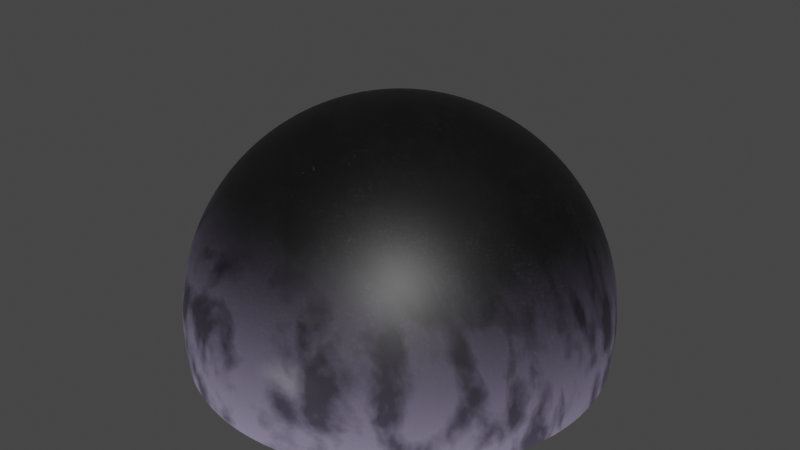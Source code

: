 # Source: starry-sky_dome.blend  (saved by Blender 3.2.14; exported with 4.5.12 LTS)
import bpy
from mathutils import Matrix  # noqa: F401  (used for matrix-valued properties, if any)

bpy.ops.wm.read_factory_settings(use_empty=True)
scene = bpy.context.scene
scene.name = 'Scene'

# ---- collections
col_sky = bpy.data.collections.new('Sky'); scene.collection.children.link(col_sky)

# ---- images (referenced by path relative to the original .blend; pixels are not part of the script)
import os
ASSET_DIR = os.environ.get("B2B_ASSET_DIR", "")  # directory of the original .blend (textures are referenced by path, not embedded)
HERE = os.path.dirname(os.path.abspath(__file__))  # packed textures are extracted next to this script under _unpacked/

def load_image(name, relpath, width, height, colorspace="sRGB"):
    """Load a texture the original file referenced (path relative to the .blend, or extracted next to this script)."""
    p = next((c for c in (os.path.join(HERE, relpath), os.path.join(ASSET_DIR, relpath)) if relpath and os.path.exists(c)), "")
    if p:
        img = bpy.data.images.load(p, check_existing=True)
        img.name = name
    else:  # same state as the original file: an image datablock whose file is absent (Cycles renders it pink)
        img = bpy.data.images.new(name, width, height)
        img.source = "FILE"
        img.filepath = "//" + (relpath or name)
    img.colorspace_settings.name = colorspace
    return img
img_pngitem_3080375_png = load_image('PngItem_3080375.png', 'PngItem_3080375.png', 1024, 1024, 'sRGB')

# ---- materials (node trees are filled in below, after node groups)
mat_starry_sky = bpy.data.materials.new('starry sky')
mat_308_3080700_moon_texture_png_transparent_png = bpy.data.materials.new('308-3080700_moon-texture-png-transparent-png')
mat_308_3080700_moon_texture_png_transparent_png.surface_render_method = 'BLENDED'
mat_308_3080700_moon_texture_png_transparent_png.blend_method = 'BLEND'

# ---- material node trees
mat_starry_sky.use_nodes = True; mat_starry_sky.node_tree.nodes.clear()
mat_308_3080700_moon_texture_png_transparent_png.use_nodes = True; mat_308_3080700_moon_texture_png_transparent_png.node_tree.nodes.clear()
_N = mat_308_3080700_moon_texture_png_transparent_png.node_tree.nodes; _L = mat_308_3080700_moon_texture_png_transparent_png.node_tree.links
n0 = _N.new('ShaderNodeOutputMaterial'); n0.name = 'Material Output'; n0.location = (1096, 371)
n1 = _N.new('ShaderNodeBsdfPrincipled'); n1.name = 'Principled BSDF'; n1.location = (796, 371)
n1.distribution = 'GGX'
n1.subsurface_method = 'RANDOM_WALK_SKIN'
n1.inputs[3].default_value = 1.45
n1.inputs[28].default_value = 2.0
n2 = _N.new('ShaderNodeMix'); n2.name = 'Mix'; n2.location = (105, 525)
n2.data_type = 'RGBA'
n2.blend_type = 'COLOR'
n2.inputs[0].default_value = 0.3083
n2.inputs[7].default_value = (0.8184, 1.0, 0.7916, 1.0)
n3 = _N.new('ShaderNodeRGBCurve'); n3.name = 'RGB Curves'; n3.location = (312, 341)
_c = n3.mapping.curves[3]
while len(_c.points) > 2: _c.points.remove(_c.points[-1])
_c.points[0].location = (0.0, 0.0); _c.points[0].handle_type = 'AUTO'
_c.points[1].location = (0.84091, 0.44375); _c.points[1].handle_type = 'AUTO'
_p = _c.points.new(0.98636, 1.0); _p.handle_type = 'AUTO'
n3.mapping.update()
n3.inputs[0].default_value = 0.5864
n4 = _N.new('ShaderNodeTexImage'); n4.name = 'Image Texture'; n4.location = (-209, 98)
n4.image = img_pngitem_3080375_png
n4.extension = 'CLIP'
_L.new(n2.outputs[2], n1.inputs[0])
_L.new(n4.outputs[1], n1.inputs[4])
_L.new(n1.outputs[0], n0.inputs[0])
_L.new(n4.outputs[0], n2.inputs[6])
_L.new(n2.outputs[2], n3.inputs[1])
_L.new(n3.outputs[0], n1.inputs[27])
n0.is_active_output = True

# ---- world
world_world = bpy.data.worlds.new('World'); scene.world = world_world
world_world.use_nodes = True; world_world.node_tree.nodes.clear()
_N = world_world.node_tree.nodes; _L = world_world.node_tree.links
n0 = _N.new('ShaderNodeOutputWorld'); n0.name = 'World Output'; n0.location = (300, 300)
n1 = _N.new('ShaderNodeBackground'); n1.name = 'Background'; n1.location = (10, 300)
n1.inputs[0].default_value = (0.05088, 0.05088, 0.05088, 1.0)
_L.new(n1.outputs[0], n0.inputs[0])
n0.is_active_output = True
world_world.color = (0.05088, 0.05088, 0.05088)
world_world.use_sun_shadow = False
world_world.sun_shadow_jitter_overblur = 0.0

# ---- meshes
me_sphere = bpy.data.meshes.new('Sphere')
me_sphere.from_pydata([(28.58, 171.3, 984.8), (56.29, 337.4, 939.7), (82.3, 493.2, 866.0), (105.8, 634.0, 766.0), (126.1, 755.6, 642.8), (142.5, 854.2, 500.0), (154.7, 926.9, 342.0), (162.1, 971.4, 173.6), (164.6, 986.4, -4.371e-05), (162.1, 971.4, -173.6), (56.38, 164.2, 984.8), (111.1, 323.5, 939.7), (162.3, 472.9, 866.0), (208.7, 608.0, 766.0), (248.7, 724.5, 642.8), (281.2, 819.1, 500.0), (305.1, 888.8, 342.0), (319.8, 931.4, 173.6), (324.7, 945.8, -4.371e-05), (319.8, 931.4, -173.6), (82.65, 152.7, 984.8), (162.8, 300.8, 939.7), (238.0, 439.7, 866.0), (305.9, 565.3, 766.0), (364.6, 673.7, 642.8), (412.2, 761.6, 500.0), (447.2, 826.4, 342.0), (468.7, 866.1, 173.6), (475.9, 879.5, -4.371e-05), (468.7, 866.1, -173.6), (106.7, 137.0, 984.8), (210.1, 269.9, 939.7), (307.1, 394.6, 866.0), (394.8, 507.2, 766.0), (470.5, 604.5, 642.8), (531.9, 683.4, 500.0), (577.2, 741.5, 342.0), (604.9, 777.2, 173.6), (614.2, 789.1, -4.371e-05), (604.9, 777.2, -173.6), (127.8, 117.6, 984.8), (251.6, 231.6, 939.7), (367.9, 338.6, 866.0), (472.9, 435.3, 766.0), (563.6, 518.8, 642.8), (637.2, 586.5, 500.0), (691.4, 636.4, 342.0), (724.5, 667.0, 173.6), (735.7, 677.3, -4.371e-05), (724.5, 667.0, -173.6), (145.4, 94.98, 984.8), (286.3, 187.1, 939.7), (418.6, 273.5, 866.0), (538.1, 351.6, 766.0), (641.3, 419.0, 642.8), (725.0, 473.7, 500.0), (786.7, 514.0, 342.0), (824.4, 538.6, 173.6), (837.2, 546.9, -4.371e-05), (824.4, 538.6, -173.6), (159.0, 69.75, 984.8), (313.2, 137.4, 939.7), (457.9, 200.8, 866.0), (588.6, 258.2, 766.0), (701.5, 307.7, 642.8), (793.1, 347.9, 500.0), (860.5, 377.5, 342.0), (901.9, 395.6, 173.6), (915.8, 401.7, -4.371e-05), (901.9, 395.6, -173.6), (168.3, 42.63, 984.8), (331.6, 83.96, 939.7), (484.7, 122.7, 866.0), (623.1, 157.8, 766.0), (742.6, 188.1, 642.8), (839.5, 212.6, 500.0), (910.9, 230.7, 342.0), (954.7, 241.8, 173.6), (969.4, 245.5, -4.371e-05), (954.7, 241.8, -173.6), (173.1, 14.34, 984.8), (340.9, 28.24, 939.7), (498.3, 41.29, 866.0), (640.6, 53.08, 766.0), (763.4, 63.26, 642.8), (863.1, 71.52, 500.0), (936.5, 77.6, 342.0), (981.4, 81.32, 173.6), (996.6, 82.58, -4.371e-05), (981.4, 81.32, -173.6), (173.1, -14.34, 984.8), (340.9, -28.24, 939.7), (498.3, -41.29, 866.0), (640.6, -53.08, 766.0), (763.4, -63.26, 642.8), (863.1, -71.52, 500.0), (936.5, -77.6, 342.0), (981.4, -81.32, 173.6), (996.6, -82.58, -4.371e-05), (981.4, -81.32, -173.6), (168.3, -42.63, 984.8), (331.6, -83.96, 939.7), (484.7, -122.7, 866.0), (623.1, -157.8, 766.0), (742.6, -188.1, 642.8), (839.5, -212.6, 500.0), (910.9, -230.7, 342.0), (954.7, -241.8, 173.6), (969.4, -245.5, -4.371e-05), (954.7, -241.8, -173.6), (159.0, -69.75, 984.8), (313.2, -137.4, 939.7), (457.9, -200.8, 866.0), (588.6, -258.2, 766.0), (701.5, -307.7, 642.8), (793.1, -347.9, 500.0), (860.5, -377.5, 342.0), (901.9, -395.6, 173.6), (915.8, -401.7, -4.371e-05), (901.9, -395.6, -173.6), (145.4, -94.98, 984.8), (286.3, -187.1, 939.7), (418.6, -273.5, 866.0), (538.1, -351.6, 766.0), (641.3, -419.0, 642.8), (725.0, -473.7, 500.0), (786.7, -514.0, 342.0), (824.4, -538.6, 173.6), (837.2, -546.9, -4.371e-05), (824.4, -538.6, -173.6), (127.8, -117.6, 984.8), (251.6, -231.6, 939.7), (367.9, -338.6, 866.0), (472.9, -435.3, 766.0), (563.6, -518.8, 642.8), (637.2, -586.5, 500.0), (691.4, -636.4, 342.0), (724.5, -667.0, 173.6), (735.7, -677.3, -4.371e-05), (724.5, -667.0, -173.6), (106.7, -137.0, 984.8), (210.1, -269.9, 939.7), (307.1, -394.6, 866.0), (394.8, -507.2, 766.0), (470.5, -604.5, 642.8), (531.9, -683.4, 500.0), (577.2, -741.5, 342.0), (604.9, -777.2, 173.6), (614.2, -789.1, -4.371e-05), (604.9, -777.2, -173.6), (82.65, -152.7, 984.8), (162.8, -300.8, 939.7), (238.0, -439.7, 866.0), (305.9, -565.3, 766.0), (364.6, -673.7, 642.8), (412.2, -761.6, 500.0), (447.2, -826.4, 342.0), (468.7, -866.1, 173.6), (475.9, -879.5, -4.371e-05), (468.7, -866.1, -173.6), (56.38, -164.2, 984.8), (111.1, -323.5, 939.7), (162.3, -472.9, 866.0), (208.7, -608.0, 766.0), (248.7, -724.5, 642.8), (281.2, -819.1, 500.0), (305.1, -888.8, 342.0), (319.8, -931.4, 173.6), (324.7, -945.8, -4.371e-05), (319.8, -931.4, -173.6), (28.58, -171.3, 984.8), (56.29, -337.4, 939.7), (82.3, -493.2, 866.0), (105.8, -634.0, 766.0), (126.1, -755.6, 642.8), (142.5, -854.2, 500.0), (154.7, -926.9, 342.0), (162.1, -971.4, 173.6), (164.6, -986.4, -4.371e-05), (162.1, -971.4, -173.6), (2.557e-05, -173.6, 984.8), (1.811e-05, -342.0, 939.7), (4.419e-05, -500.0, 866.0), (9.635e-05, -642.8, 766.0), (2.929e-05, -766.0, 642.8), (0.0001336, -866.0, 500.0), (5.909e-05, -939.7, 342.0), (2.929e-05, -984.8, 173.6), (8.89e-05, -1000.0, -4.371e-05), (2.929e-05, -984.8, -173.6), (-28.58, -171.3, 984.8), (-56.29, -337.4, 939.7), (-82.3, -493.2, 866.0), (-105.8, -634.0, 766.0), (-126.1, -755.6, 642.8), (-142.5, -854.2, 500.0), (-154.7, -926.9, 342.0), (-162.1, -971.4, 173.6), (-164.6, -986.4, -4.371e-05), (-162.1, -971.4, -173.6), (-56.38, -164.2, 984.8), (-111.1, -323.5, 939.7), (-162.3, -472.9, 866.0), (-208.7, -608.0, 766.0), (-248.7, -724.5, 642.8), (-281.2, -819.1, 500.0), (-305.1, -888.8, 342.0), (-319.8, -931.4, 173.6), (-324.7, -945.8, -4.371e-05), (-319.8, -931.4, -173.6), (-82.65, -152.7, 984.8), (-162.8, -300.8, 939.7), (-238.0, -439.7, 866.0), (-305.9, -565.3, 766.0), (-364.6, -673.7, 642.8), (-412.2, -761.6, 500.0), (-447.2, -826.4, 342.0), (-468.7, -866.1, 173.6), (-475.9, -879.5, -4.371e-05), (-468.7, -866.1, -173.6), (-106.7, -137.0, 984.8), (-210.1, -269.9, 939.7), (-307.1, -394.6, 866.0), (-394.8, -507.2, 766.0), (-470.5, -604.5, 642.8), (-531.9, -683.4, 500.0), (-577.2, -741.5, 342.0), (-604.9, -777.2, 173.6), (-614.2, -789.1, -4.371e-05), (-604.9, -777.2, -173.6), (-127.8, -117.6, 984.8), (-251.6, -231.6, 939.7), (-367.9, -338.6, 866.0), (-472.9, -435.3, 766.0), (-563.6, -518.8, 642.8), (-637.2, -586.5, 500.0), (-691.4, -636.4, 342.0), (-724.5, -667.0, 173.6), (-735.7, -677.3, -4.371e-05), (-724.5, -667.0, -173.6), (-7.319e-05, -0.0001352, 1000.0), (-145.4, -94.98, 984.8), (-286.3, -187.1, 939.7), (-418.6, -273.5, 866.0), (-538.1, -351.6, 766.0), (-641.3, -419.0, 642.8), (-725.0, -473.7, 500.0), (-786.7, -514.0, 342.0), (-824.4, -538.6, 173.6), (-837.2, -546.9, -4.371e-05), (-824.4, -538.6, -173.6), (-159.0, -69.75, 984.8), (-313.2, -137.4, 939.7), (-457.9, -200.8, 866.0), (-588.6, -258.2, 766.0), (-701.5, -307.7, 642.8), (-793.1, -347.9, 500.0), (-860.5, -377.5, 342.0), (-901.9, -395.6, 173.6), (-915.8, -401.7, -4.371e-05), (-901.9, -395.6, -173.6), (-168.3, -42.63, 984.8), (-331.6, -83.96, 939.7), (-484.7, -122.7, 866.0), (-623.1, -157.8, 766.0), (-742.6, -188.1, 642.8), (-839.5, -212.6, 500.0), (-910.9, -230.7, 342.0), (-954.7, -241.8, 173.6), (-969.4, -245.5, -4.371e-05), (-954.7, -241.8, -173.6), (-173.1, -14.34, 984.8), (-340.9, -28.24, 939.7), (-498.3, -41.29, 866.0), (-640.6, -53.08, 766.0), (-763.4, -63.26, 642.8), (-863.1, -71.52, 500.0), (-936.5, -77.6, 342.0), (-981.4, -81.32, 173.6), (-996.6, -82.58, -4.371e-05), (-981.4, -81.32, -173.6), (-173.1, 14.34, 984.8), (-340.9, 28.24, 939.7), (-498.3, 41.29, 866.0), (-640.6, 53.08, 766.0), (-763.4, 63.26, 642.8), (-863.1, 71.52, 500.0), (-936.5, 77.6, 342.0), (-981.4, 81.32, 173.6), (-996.6, 82.58, -4.371e-05), (-981.4, 81.32, -173.6), (-168.3, 42.63, 984.8), (-331.6, 83.96, 939.7), (-484.7, 122.7, 866.0), (-623.1, 157.8, 766.0), (-742.6, 188.1, 642.8), (-839.5, 212.6, 500.0), (-910.9, 230.7, 342.0), (-954.7, 241.8, 173.6), (-969.4, 245.5, -4.371e-05), (-954.7, 241.8, -173.6), (-159.0, 69.75, 984.8), (-313.2, 137.4, 939.7), (-457.9, 200.8, 866.0), (-588.6, 258.2, 766.0), (-701.5, 307.7, 642.8), (-793.1, 347.9, 500.0), (-860.5, 377.5, 342.0), (-901.9, 395.6, 173.6), (-915.8, 401.7, -4.371e-05), (-901.9, 395.6, -173.6), (-145.4, 94.98, 984.8), (-286.3, 187.1, 939.7), (-418.6, 273.5, 866.0), (-538.1, 351.6, 766.0), (-641.3, 419.0, 642.8), (-725.0, 473.7, 500.0), (-786.7, 514.0, 342.0), (-824.4, 538.6, 173.6), (-837.2, 546.9, -4.371e-05), (-824.4, 538.6, -173.6), (-127.8, 117.6, 984.8), (-251.6, 231.6, 939.7), (-367.9, 338.6, 866.0), (-472.9, 435.3, 766.0), (-563.6, 518.8, 642.8), (-637.2, 586.5, 500.0), (-691.4, 636.4, 342.0), (-724.5, 667.0, 173.6), (-735.7, 677.3, -4.371e-05), (-724.5, 667.0, -173.6), (-106.7, 137.0, 984.8), (-210.1, 269.9, 939.7), (-307.1, 394.6, 866.0), (-394.8, 507.2, 766.0), (-470.5, 604.5, 642.8), (-531.9, 683.4, 500.0), (-577.2, 741.5, 342.0), (-604.9, 777.2, 173.6), (-614.2, 789.1, -4.371e-05), (-604.9, 777.2, -173.6), (-82.65, 152.7, 984.8), (-162.8, 300.8, 939.7), (-238.0, 439.7, 866.0), (-305.9, 565.3, 766.0), (-364.6, 673.7, 642.8), (-412.2, 761.6, 500.0), (-447.2, 826.4, 342.0), (-468.7, 866.1, 173.6), (-475.9, 879.5, -4.371e-05), (-468.7, 866.1, -173.6), (-56.38, 164.2, 984.8), (-111.1, 323.5, 939.7), (-162.3, 472.9, 866.0), (-208.7, 608.0, 766.0), (-248.7, 724.5, 642.8), (-281.2, 819.1, 500.0), (-305.1, 888.8, 342.0), (-319.8, 931.4, 173.6), (-324.7, 945.8, -4.371e-05), (-319.8, 931.4, -173.6), (-28.58, 171.3, 984.8), (-56.29, 337.4, 939.7), (-82.3, 493.2, 866.0), (-105.8, 634.0, 766.0), (-126.1, 755.6, 642.8), (-142.5, 854.2, 500.0), (-154.7, 926.9, 342.0), (-162.1, 971.4, 173.6), (-164.6, 986.4, -4.371e-05), (-162.1, 971.4, -173.6), (-1.914e-05, 173.6, 984.8), (-6.012e-05, 342.0, 939.7), (-3.031e-05, 500.0, 866.0), (-0.0001495, 642.8, 766.0), (-5.267e-05, 766.0, 642.8), (-0.0001197, 866.0, 500.0), (-7.502e-05, 939.7, 342.0), (-6.012e-05, 984.8, 173.6), (-0.0003134, 1000.0, -4.371e-05), (-6.012e-05, 984.8, -173.6)], [], [(376, 375, 4, 5), (377, 376, 5, 6), (378, 377, 6, 7), (371, 240, 0), (379, 378, 7, 8), (372, 371, 0, 1), (380, 379, 8, 9), (373, 372, 1, 2), (374, 373, 2, 3), (375, 374, 3, 4), (9, 8, 18, 19), (2, 1, 11, 12), (3, 2, 12, 13), (4, 3, 13, 14), (5, 4, 14, 15), (6, 5, 15, 16), (7, 6, 16, 17), (0, 240, 10), (8, 7, 17, 18), (1, 0, 10, 11), (19, 18, 28, 29), (12, 11, 21, 22), (13, 12, 22, 23), (14, 13, 23, 24), (15, 14, 24, 25), (16, 15, 25, 26), (17, 16, 26, 27), (10, 240, 20), (18, 17, 27, 28), (11, 10, 20, 21), (29, 28, 38, 39), (22, 21, 31, 32), (23, 22, 32, 33), (24, 23, 33, 34), (25, 24, 34, 35), (26, 25, 35, 36), (27, 26, 36, 37), (20, 240, 30), (28, 27, 37, 38), (21, 20, 30, 31), (39, 38, 48, 49), (32, 31, 41, 42), (33, 32, 42, 43), (34, 33, 43, 44), (35, 34, 44, 45), (36, 35, 45, 46), (37, 36, 46, 47), (30, 240, 40), (38, 37, 47, 48), (31, 30, 40, 41), (49, 48, 58, 59), (42, 41, 51, 52), (43, 42, 52, 53), (44, 43, 53, 54), (45, 44, 54, 55), (46, 45, 55, 56), (47, 46, 56, 57), (40, 240, 50), (48, 47, 57, 58), (41, 40, 50, 51), (59, 58, 68, 69), (52, 51, 61, 62), (53, 52, 62, 63), (54, 53, 63, 64), (55, 54, 64, 65), (56, 55, 65, 66), (57, 56, 66, 67), (50, 240, 60), (58, 57, 67, 68), (51, 50, 60, 61), (69, 68, 78, 79), (62, 61, 71, 72), (63, 62, 72, 73), (64, 63, 73, 74), (65, 64, 74, 75), (66, 65, 75, 76), (67, 66, 76, 77), (60, 240, 70), (68, 67, 77, 78), (61, 60, 70, 71), (79, 78, 88, 89), (72, 71, 81, 82), (73, 72, 82, 83), (74, 73, 83, 84), (75, 74, 84, 85), (76, 75, 85, 86), (77, 76, 86, 87), (70, 240, 80), (78, 77, 87, 88), (71, 70, 80, 81), (89, 88, 98, 99), (82, 81, 91, 92), (83, 82, 92, 93), (84, 83, 93, 94), (85, 84, 94, 95), (86, 85, 95, 96), (87, 86, 96, 97), (80, 240, 90), (88, 87, 97, 98), (81, 80, 90, 91), (99, 98, 108, 109), (92, 91, 101, 102), (93, 92, 102, 103), (94, 93, 103, 104), (95, 94, 104, 105), (96, 95, 105, 106), (97, 96, 106, 107), (90, 240, 100), (98, 97, 107, 108), (91, 90, 100, 101), (109, 108, 118, 119), (102, 101, 111, 112), (103, 102, 112, 113), (104, 103, 113, 114), (105, 104, 114, 115), (106, 105, 115, 116), (107, 106, 116, 117), (100, 240, 110), (108, 107, 117, 118), (101, 100, 110, 111), (119, 118, 128, 129), (112, 111, 121, 122), (113, 112, 122, 123), (114, 113, 123, 124), (115, 114, 124, 125), (116, 115, 125, 126), (117, 116, 126, 127), (110, 240, 120), (118, 117, 127, 128), (111, 110, 120, 121), (129, 128, 138, 139), (122, 121, 131, 132), (123, 122, 132, 133), (124, 123, 133, 134), (125, 124, 134, 135), (126, 125, 135, 136), (127, 126, 136, 137), (120, 240, 130), (128, 127, 137, 138), (121, 120, 130, 131), (139, 138, 148, 149), (132, 131, 141, 142), (133, 132, 142, 143), (134, 133, 143, 144), (135, 134, 144, 145), (136, 135, 145, 146), (137, 136, 146, 147), (130, 240, 140), (138, 137, 147, 148), (131, 130, 140, 141), (149, 148, 158, 159), (142, 141, 151, 152), (143, 142, 152, 153), (144, 143, 153, 154), (145, 144, 154, 155), (146, 145, 155, 156), (147, 146, 156, 157), (140, 240, 150), (148, 147, 157, 158), (141, 140, 150, 151), (159, 158, 168, 169), (152, 151, 161, 162), (153, 152, 162, 163), (154, 153, 163, 164), (155, 154, 164, 165), (156, 155, 165, 166), (157, 156, 166, 167), (150, 240, 160), (158, 157, 167, 168), (151, 150, 160, 161), (169, 168, 178, 179), (162, 161, 171, 172), (163, 162, 172, 173), (164, 163, 173, 174), (165, 164, 174, 175), (166, 165, 175, 176), (167, 166, 176, 177), (160, 240, 170), (168, 167, 177, 178), (161, 160, 170, 171), (179, 178, 188, 189), (172, 171, 181, 182), (173, 172, 182, 183), (174, 173, 183, 184), (175, 174, 184, 185), (176, 175, 185, 186), (177, 176, 186, 187), (170, 240, 180), (178, 177, 187, 188), (171, 170, 180, 181), (189, 188, 198, 199), (182, 181, 191, 192), (183, 182, 192, 193), (184, 183, 193, 194), (185, 184, 194, 195), (186, 185, 195, 196), (187, 186, 196, 197), (180, 240, 190), (188, 187, 197, 198), (181, 180, 190, 191), (199, 198, 208, 209), (192, 191, 201, 202), (193, 192, 202, 203), (194, 193, 203, 204), (195, 194, 204, 205), (196, 195, 205, 206), (197, 196, 206, 207), (190, 240, 200), (198, 197, 207, 208), (191, 190, 200, 201), (209, 208, 218, 219), (202, 201, 211, 212), (203, 202, 212, 213), (204, 203, 213, 214), (205, 204, 214, 215), (206, 205, 215, 216), (207, 206, 216, 217), (200, 240, 210), (208, 207, 217, 218), (201, 200, 210, 211), (219, 218, 228, 229), (212, 211, 221, 222), (213, 212, 222, 223), (214, 213, 223, 224), (215, 214, 224, 225), (216, 215, 225, 226), (217, 216, 226, 227), (210, 240, 220), (218, 217, 227, 228), (211, 210, 220, 221), (229, 228, 238, 239), (222, 221, 231, 232), (223, 222, 232, 233), (224, 223, 233, 234), (225, 224, 234, 235), (226, 225, 235, 236), (227, 226, 236, 237), (220, 240, 230), (228, 227, 237, 238), (221, 220, 230, 231), (239, 238, 249, 250), (232, 231, 242, 243), (233, 232, 243, 244), (234, 233, 244, 245), (235, 234, 245, 246), (236, 235, 246, 247), (237, 236, 247, 248), (230, 240, 241), (238, 237, 248, 249), (231, 230, 241, 242), (250, 249, 259, 260), (243, 242, 252, 253), (244, 243, 253, 254), (245, 244, 254, 255), (246, 245, 255, 256), (247, 246, 256, 257), (248, 247, 257, 258), (241, 240, 251), (249, 248, 258, 259), (242, 241, 251, 252), (260, 259, 269, 270), (253, 252, 262, 263), (254, 253, 263, 264), (255, 254, 264, 265), (256, 255, 265, 266), (257, 256, 266, 267), (258, 257, 267, 268), (251, 240, 261), (259, 258, 268, 269), (252, 251, 261, 262), (270, 269, 279, 280), (263, 262, 272, 273), (264, 263, 273, 274), (265, 264, 274, 275), (266, 265, 275, 276), (267, 266, 276, 277), (268, 267, 277, 278), (261, 240, 271), (269, 268, 278, 279), (262, 261, 271, 272), (280, 279, 289, 290), (273, 272, 282, 283), (274, 273, 283, 284), (275, 274, 284, 285), (276, 275, 285, 286), (277, 276, 286, 287), (278, 277, 287, 288), (271, 240, 281), (279, 278, 288, 289), (272, 271, 281, 282), (290, 289, 299, 300), (283, 282, 292, 293), (284, 283, 293, 294), (285, 284, 294, 295), (286, 285, 295, 296), (287, 286, 296, 297), (288, 287, 297, 298), (281, 240, 291), (289, 288, 298, 299), (282, 281, 291, 292), (300, 299, 309, 310), (293, 292, 302, 303), (294, 293, 303, 304), (295, 294, 304, 305), (296, 295, 305, 306), (297, 296, 306, 307), (298, 297, 307, 308), (291, 240, 301), (299, 298, 308, 309), (292, 291, 301, 302), (310, 309, 319, 320), (303, 302, 312, 313), (304, 303, 313, 314), (305, 304, 314, 315), (306, 305, 315, 316), (307, 306, 316, 317), (308, 307, 317, 318), (301, 240, 311), (309, 308, 318, 319), (302, 301, 311, 312), (320, 319, 329, 330), (313, 312, 322, 323), (314, 313, 323, 324), (315, 314, 324, 325), (316, 315, 325, 326), (317, 316, 326, 327), (318, 317, 327, 328), (311, 240, 321), (319, 318, 328, 329), (312, 311, 321, 322), (330, 329, 339, 340), (323, 322, 332, 333), (324, 323, 333, 334), (325, 324, 334, 335), (326, 325, 335, 336), (327, 326, 336, 337), (328, 327, 337, 338), (321, 240, 331), (329, 328, 338, 339), (322, 321, 331, 332), (340, 339, 349, 350), (333, 332, 342, 343), (334, 333, 343, 344), (335, 334, 344, 345), (336, 335, 345, 346), (337, 336, 346, 347), (338, 337, 347, 348), (331, 240, 341), (339, 338, 348, 349), (332, 331, 341, 342), (350, 349, 359, 360), (343, 342, 352, 353), (344, 343, 353, 354), (345, 344, 354, 355), (346, 345, 355, 356), (347, 346, 356, 357), (348, 347, 357, 358), (341, 240, 351), (349, 348, 358, 359), (342, 341, 351, 352), (360, 359, 369, 370), (353, 352, 362, 363), (354, 353, 363, 364), (355, 354, 364, 365), (356, 355, 365, 366), (357, 356, 366, 367), (358, 357, 367, 368), (351, 240, 361), (359, 358, 368, 369), (352, 351, 361, 362), (370, 369, 379, 380), (363, 362, 372, 373), (364, 363, 373, 374), (365, 364, 374, 375), (366, 365, 375, 376), (367, 366, 376, 377), (368, 367, 377, 378), (361, 240, 371), (369, 368, 378, 379), (362, 361, 371, 372)])
me_sphere.polygons.foreach_set('use_smooth', [True] * 380)
_uv = me_sphere.uv_layers.new(name='UVMap')
_uv.uv.foreach_set('vector', [0.7368, 0.6667, 0.7368, 0.7222, 0.7105, 0.7222, 0.7105, 0.6667, 0.7368, 0.6111, 0.7368, 0.6667, 0.7105, 0.6667, 0.7105, 0.6111, 0.7368, 0.5556, 0.7368, 0.6111, 0.7105, 0.6111, 0.7105, 0.5556, 0.7368, 0.9444, 0.7237, 1.0, 0.7105, 0.9444, 0.7368, 0.5, 0.7368, 0.5556, 0.7105, 0.5556, 0.7105, 0.5, 0.7368, 0.8889, 0.7368, 0.9444, 0.7105, 0.9444, 0.7105, 0.8889, 0.7368, 0.4444, 0.7368, 0.5, 0.7105, 0.5, 0.7105, 0.4444, 0.7368, 0.8333, 0.7368, 0.8889, 0.7105, 0.8889, 0.7105, 0.8333, 0.7368, 0.7778, 0.7368, 0.8333, 0.7105, 0.8333, 0.7105, 0.7778, 0.7368, 0.7222, 0.7368, 0.7778, 0.7105, 0.7778, 0.7105, 0.7222, 0.7105, 0.4444, 0.7105, 0.5, 0.6842, 0.5, 0.6842, 0.4444, 0.7105, 0.8333, 0.7105, 0.8889, 0.6842, 0.8889, 0.6842, 0.8333, 0.7105, 0.7778, 0.7105, 0.8333, 0.6842, 0.8333, 0.6842, 0.7778, 0.7105, 0.7222, 0.7105, 0.7778, 0.6842, 0.7778, 0.6842, 0.7222, 0.7105, 0.6667, 0.7105, 0.7222, 0.6842, 0.7222, 0.6842, 0.6667, 0.7105, 0.6111, 0.7105, 0.6667, 0.6842, 0.6667, 0.6842, 0.6111, 0.7105, 0.5556, 0.7105, 0.6111, 0.6842, 0.6111, 0.6842, 0.5556, 0.7105, 0.9444, 0.6974, 1.0, 0.6842, 0.9444, 0.7105, 0.5, 0.7105, 0.5556, 0.6842, 0.5556, 0.6842, 0.5, 0.7105, 0.8889, 0.7105, 0.9444, 0.6842, 0.9444, 0.6842, 0.8889, 0.6842, 0.4444, 0.6842, 0.5, 0.6579, 0.5, 0.6579, 0.4444, 0.6842, 0.8333, 0.6842, 0.8889, 0.6579, 0.8889, 0.6579, 0.8333, 0.6842, 0.7778, 0.6842, 0.8333, 0.6579, 0.8333, 0.6579, 0.7778, 0.6842, 0.7222, 0.6842, 0.7778, 0.6579, 0.7778, 0.6579, 0.7222, 0.6842, 0.6667, 0.6842, 0.7222, 0.6579, 0.7222, 0.6579, 0.6667, 0.6842, 0.6111, 0.6842, 0.6667, 0.6579, 0.6667, 0.6579, 0.6111, 0.6842, 0.5556, 0.6842, 0.6111, 0.6579, 0.6111, 0.6579, 0.5556, 0.6842, 0.9444, 0.6711, 1.0, 0.6579, 0.9444, 0.6842, 0.5, 0.6842, 0.5556, 0.6579, 0.5556, 0.6579, 0.5, 0.6842, 0.8889, 0.6842, 0.9444, 0.6579, 0.9444, 0.6579, 0.8889, 0.6579, 0.4444, 0.6579, 0.5, 0.6316, 0.5, 0.6316, 0.4444, 0.6579, 0.8333, 0.6579, 0.8889, 0.6316, 0.8889, 0.6316, 0.8333, 0.6579, 0.7778, 0.6579, 0.8333, 0.6316, 0.8333, 0.6316, 0.7778, 0.6579, 0.7222, 0.6579, 0.7778, 0.6316, 0.7778, 0.6316, 0.7222, 0.6579, 0.6667, 0.6579, 0.7222, 0.6316, 0.7222, 0.6316, 0.6667, 0.6579, 0.6111, 0.6579, 0.6667, 0.6316, 0.6667, 0.6316, 0.6111, 0.6579, 0.5556, 0.6579, 0.6111, 0.6316, 0.6111, 0.6316, 0.5556, 0.6579, 0.9444, 0.6447, 1.0, 0.6316, 0.9444, 0.6579, 0.5, 0.6579, 0.5556, 0.6316, 0.5556, 0.6316, 0.5, 0.6579, 0.8889, 0.6579, 0.9444, 0.6316, 0.9444, 0.6316, 0.8889, 0.6316, 0.4444, 0.6316, 0.5, 0.6053, 0.5, 0.6053, 0.4444, 0.6316, 0.8333, 0.6316, 0.8889, 0.6053, 0.8889, 0.6053, 0.8333, 0.6316, 0.7778, 0.6316, 0.8333, 0.6053, 0.8333, 0.6053, 0.7778, 0.6316, 0.7222, 0.6316, 0.7778, 0.6053, 0.7778, 0.6053, 0.7222, 0.6316, 0.6667, 0.6316, 0.7222, 0.6053, 0.7222, 0.6053, 0.6667, 0.6316, 0.6111, 0.6316, 0.6667, 0.6053, 0.6667, 0.6053, 0.6111, 0.6316, 0.5556, 0.6316, 0.6111, 0.6053, 0.6111, 0.6053, 0.5556, 0.6316, 0.9444, 0.6184, 1.0, 0.6053, 0.9444, 0.6316, 0.5, 0.6316, 0.5556, 0.6053, 0.5556, 0.6053, 0.5, 0.6316, 0.8889, 0.6316, 0.9444, 0.6053, 0.9444, 0.6053, 0.8889, 0.6053, 0.4444, 0.6053, 0.5, 0.5789, 0.5, 0.5789, 0.4444, 0.6053, 0.8333, 0.6053, 0.8889, 0.5789, 0.8889, 0.5789, 0.8333, 0.6053, 0.7778, 0.6053, 0.8333, 0.5789, 0.8333, 0.5789, 0.7778, 0.6053, 0.7222, 0.6053, 0.7778, 0.5789, 0.7778, 0.5789, 0.7222, 0.6053, 0.6667, 0.6053, 0.7222, 0.5789, 0.7222, 0.5789, 0.6667, 0.6053, 0.6111, 0.6053, 0.6667, 0.5789, 0.6667, 0.5789, 0.6111, 0.6053, 0.5556, 0.6053, 0.6111, 0.5789, 0.6111, 0.5789, 0.5556, 0.6053, 0.9444, 0.5921, 1.0, 0.5789, 0.9444, 0.6053, 0.5, 0.6053, 0.5556, 0.5789, 0.5556, 0.5789, 0.5, 0.6053, 0.8889, 0.6053, 0.9444, 0.5789, 0.9444, 0.5789, 0.8889, 0.5789, 0.4444, 0.5789, 0.5, 0.5526, 0.5, 0.5526, 0.4444, 0.5789, 0.8333, 0.5789, 0.8889, 0.5526, 0.8889, 0.5526, 0.8333, 0.5789, 0.7778, 0.5789, 0.8333, 0.5526, 0.8333, 0.5526, 0.7778, 0.5789, 0.7222, 0.5789, 0.7778, 0.5526, 0.7778, 0.5526, 0.7222, 0.5789, 0.6667, 0.5789, 0.7222, 0.5526, 0.7222, 0.5526, 0.6667, 0.5789, 0.6111, 0.5789, 0.6667, 0.5526, 0.6667, 0.5526, 0.6111, 0.5789, 0.5556, 0.5789, 0.6111, 0.5526, 0.6111, 0.5526, 0.5556, 0.5789, 0.9444, 0.5658, 1.0, 0.5526, 0.9444, 0.5789, 0.5, 0.5789, 0.5556, 0.5526, 0.5556, 0.5526, 0.5, 0.5789, 0.8889, 0.5789, 0.9444, 0.5526, 0.9444, 0.5526, 0.8889, 0.5526, 0.4444, 0.5526, 0.5, 0.5263, 0.5, 0.5263, 0.4444, 0.5526, 0.8333, 0.5526, 0.8889, 0.5263, 0.8889, 0.5263, 0.8333, 0.5526, 0.7778, 0.5526, 0.8333, 0.5263, 0.8333, 0.5263, 0.7778, 0.5526, 0.7222, 0.5526, 0.7778, 0.5263, 0.7778, 0.5263, 0.7222, 0.5526, 0.6667, 0.5526, 0.7222, 0.5263, 0.7222, 0.5263, 0.6667, 0.5526, 0.6111, 0.5526, 0.6667, 0.5263, 0.6667, 0.5263, 0.6111, 0.5526, 0.5556, 0.5526, 0.6111, 0.5263, 0.6111, 0.5263, 0.5556, 0.5526, 0.9444, 0.5395, 1.0, 0.5263, 0.9444, 0.5526, 0.5, 0.5526, 0.5556, 0.5263, 0.5556, 0.5263, 0.5, 0.5526, 0.8889, 0.5526, 0.9444, 0.5263, 0.9444, 0.5263, 0.8889, 0.5263, 0.4444, 0.5263, 0.5, 0.5, 0.5, 0.5, 0.4444, 0.5263, 0.8333, 0.5263, 0.8889, 0.5, 0.8889, 0.5, 0.8333, 0.5263, 0.7778, 0.5263, 0.8333, 0.5, 0.8333, 0.5, 0.7778, 0.5263, 0.7222, 0.5263, 0.7778, 0.5, 0.7778, 0.5, 0.7222, 0.5263, 0.6667, 0.5263, 0.7222, 0.5, 0.7222, 0.5, 0.6667, 0.5263, 0.6111, 0.5263, 0.6667, 0.5, 0.6667, 0.5, 0.6111, 0.5263, 0.5556, 0.5263, 0.6111, 0.5, 0.6111, 0.5, 0.5556, 0.5263, 0.9444, 0.5132, 1.0, 0.5, 0.9444, 0.5263, 0.5, 0.5263, 0.5556, 0.5, 0.5556, 0.5, 0.5, 0.5263, 0.8889, 0.5263, 0.9444, 0.5, 0.9444, 0.5, 0.8889, 0.5, 0.4444, 0.5, 0.5, 0.4737, 0.5, 0.4737, 0.4444, 0.5, 0.8333, 0.5, 0.8889, 0.4737, 0.8889, 0.4737, 0.8333, 0.5, 0.7778, 0.5, 0.8333, 0.4737, 0.8333, 0.4737, 0.7778, 0.5, 0.7222, 0.5, 0.7778, 0.4737, 0.7778, 0.4737, 0.7222, 0.5, 0.6667, 0.5, 0.7222, 0.4737, 0.7222, 0.4737, 0.6667, 0.5, 0.6111, 0.5, 0.6667, 0.4737, 0.6667, 0.4737, 0.6111, 0.5, 0.5556, 0.5, 0.6111, 0.4737, 0.6111, 0.4737, 0.5556, 0.5, 0.9444, 0.4868, 1.0, 0.4737, 0.9444, 0.5, 0.5, 0.5, 0.5556, 0.4737, 0.5556, 0.4737, 0.5, 0.5, 0.8889, 0.5, 0.9444, 0.4737, 0.9444, 0.4737, 0.8889, 0.4737, 0.4444, 0.4737, 0.5, 0.4474, 0.5, 0.4474, 0.4444, 0.4737, 0.8333, 0.4737, 0.8889, 0.4474, 0.8889, 0.4474, 0.8333, 0.4737, 0.7778, 0.4737, 0.8333, 0.4474, 0.8333, 0.4474, 0.7778, 0.4737, 0.7222, 0.4737, 0.7778, 0.4474, 0.7778, 0.4474, 0.7222, 0.4737, 0.6667, 0.4737, 0.7222, 0.4474, 0.7222, 0.4474, 0.6667, 0.4737, 0.6111, 0.4737, 0.6667, 0.4474, 0.6667, 0.4474, 0.6111, 0.4737, 0.5556, 0.4737, 0.6111, 0.4474, 0.6111, 0.4474, 0.5556, 0.4737, 0.9444, 0.4605, 1.0, 0.4474, 0.9444, 0.4737, 0.5, 0.4737, 0.5556, 0.4474, 0.5556, 0.4474, 0.5, 0.4737, 0.8889, 0.4737, 0.9444, 0.4474, 0.9444, 0.4474, 0.8889, 0.4474, 0.4444, 0.4474, 0.5, 0.4211, 0.5, 0.4211, 0.4444, 0.4474, 0.8333, 0.4474, 0.8889, 0.4211, 0.8889, 0.4211, 0.8333, 0.4474, 0.7778, 0.4474, 0.8333, 0.4211, 0.8333, 0.4211, 0.7778, 0.4474, 0.7222, 0.4474, 0.7778, 0.4211, 0.7778, 0.4211, 0.7222, 0.4474, 0.6667, 0.4474, 0.7222, 0.4211, 0.7222, 0.4211, 0.6667, 0.4474, 0.6111, 0.4474, 0.6667, 0.4211, 0.6667, 0.4211, 0.6111, 0.4474, 0.5556, 0.4474, 0.6111, 0.4211, 0.6111, 0.4211, 0.5556, 0.4474, 0.9444, 0.4342, 1.0, 0.4211, 0.9444, 0.4474, 0.5, 0.4474, 0.5556, 0.4211, 0.5556, 0.4211, 0.5, 0.4474, 0.8889, 0.4474, 0.9444, 0.4211, 0.9444, 0.4211, 0.8889, 0.4211, 0.4444, 0.4211, 0.5, 0.3947, 0.5, 0.3947, 0.4444, 0.4211, 0.8333, 0.4211, 0.8889, 0.3947, 0.8889, 0.3947, 0.8333, 0.4211, 0.7778, 0.4211, 0.8333, 0.3947, 0.8333, 0.3947, 0.7778, 0.4211, 0.7222, 0.4211, 0.7778, 0.3947, 0.7778, 0.3947, 0.7222, 0.4211, 0.6667, 0.4211, 0.7222, 0.3947, 0.7222, 0.3947, 0.6667, 0.4211, 0.6111, 0.4211, 0.6667, 0.3947, 0.6667, 0.3947, 0.6111, 0.4211, 0.5556, 0.4211, 0.6111, 0.3947, 0.6111, 0.3947, 0.5556, 0.4211, 0.9444, 0.4079, 1.0, 0.3947, 0.9444, 0.4211, 0.5, 0.4211, 0.5556, 0.3947, 0.5556, 0.3947, 0.5, 0.4211, 0.8889, 0.4211, 0.9444, 0.3947, 0.9444, 0.3947, 0.8889, 0.3947, 0.4444, 0.3947, 0.5, 0.3684, 0.5, 0.3684, 0.4444, 0.3947, 0.8333, 0.3947, 0.8889, 0.3684, 0.8889, 0.3684, 0.8333, 0.3947, 0.7778, 0.3947, 0.8333, 0.3684, 0.8333, 0.3684, 0.7778, 0.3947, 0.7222, 0.3947, 0.7778, 0.3684, 0.7778, 0.3684, 0.7222, 0.3947, 0.6667, 0.3947, 0.7222, 0.3684, 0.7222, 0.3684, 0.6667, 0.3947, 0.6111, 0.3947, 0.6667, 0.3684, 0.6667, 0.3684, 0.6111, 0.3947, 0.5556, 0.3947, 0.6111, 0.3684, 0.6111, 0.3684, 0.5556, 0.3947, 0.9444, 0.3816, 1.0, 0.3684, 0.9444, 0.3947, 0.5, 0.3947, 0.5556, 0.3684, 0.5556, 0.3684, 0.5, 0.3947, 0.8889, 0.3947, 0.9444, 0.3684, 0.9444, 0.3684, 0.8889, 0.3684, 0.4444, 0.3684, 0.5, 0.3421, 0.5, 0.3421, 0.4444, 0.3684, 0.8333, 0.3684, 0.8889, 0.3421, 0.8889, 0.3421, 0.8333, 0.3684, 0.7778, 0.3684, 0.8333, 0.3421, 0.8333, 0.3421, 0.7778, 0.3684, 0.7222, 0.3684, 0.7778, 0.3421, 0.7778, 0.3421, 0.7222, 0.3684, 0.6667, 0.3684, 0.7222, 0.3421, 0.7222, 0.3421, 0.6667, 0.3684, 0.6111, 0.3684, 0.6667, 0.3421, 0.6667, 0.3421, 0.6111, 0.3684, 0.5556, 0.3684, 0.6111, 0.3421, 0.6111, 0.3421, 0.5556, 0.3684, 0.9444, 0.3553, 1.0, 0.3421, 0.9444, 0.3684, 0.5, 0.3684, 0.5556, 0.3421, 0.5556, 0.3421, 0.5, 0.3684, 0.8889, 0.3684, 0.9444, 0.3421, 0.9444, 0.3421, 0.8889, 0.3421, 0.4444, 0.3421, 0.5, 0.3158, 0.5, 0.3158, 0.4444, 0.3421, 0.8333, 0.3421, 0.8889, 0.3158, 0.8889, 0.3158, 0.8333, 0.3421, 0.7778, 0.3421, 0.8333, 0.3158, 0.8333, 0.3158, 0.7778, 0.3421, 0.7222, 0.3421, 0.7778, 0.3158, 0.7778, 0.3158, 0.7222, 0.3421, 0.6667, 0.3421, 0.7222, 0.3158, 0.7222, 0.3158, 0.6667, 0.3421, 0.6111, 0.3421, 0.6667, 0.3158, 0.6667, 0.3158, 0.6111, 0.3421, 0.5556, 0.3421, 0.6111, 0.3158, 0.6111, 0.3158, 0.5556, 0.3421, 0.9444, 0.3289, 1.0, 0.3158, 0.9444, 0.3421, 0.5, 0.3421, 0.5556, 0.3158, 0.5556, 0.3158, 0.5, 0.3421, 0.8889, 0.3421, 0.9444, 0.3158, 0.9444, 0.3158, 0.8889, 0.3158, 0.4444, 0.3158, 0.5, 0.2895, 0.5, 0.2895, 0.4444, 0.3158, 0.8333, 0.3158, 0.8889, 0.2895, 0.8889, 0.2895, 0.8333, 0.3158, 0.7778, 0.3158, 0.8333, 0.2895, 0.8333, 0.2895, 0.7778, 0.3158, 0.7222, 0.3158, 0.7778, 0.2895, 0.7778, 0.2895, 0.7222, 0.3158, 0.6667, 0.3158, 0.7222, 0.2895, 0.7222, 0.2895, 0.6667, 0.3158, 0.6111, 0.3158, 0.6667, 0.2895, 0.6667, 0.2895, 0.6111, 0.3158, 0.5556, 0.3158, 0.6111, 0.2895, 0.6111, 0.2895, 0.5556, 0.3158, 0.9444, 0.3026, 1.0, 0.2895, 0.9444, 0.3158, 0.5, 0.3158, 0.5556, 0.2895, 0.5556, 0.2895, 0.5, 0.3158, 0.8889, 0.3158, 0.9444, 0.2895, 0.9444, 0.2895, 0.8889, 0.2895, 0.4444, 0.2895, 0.5, 0.2632, 0.5, 0.2632, 0.4444, 0.2895, 0.8333, 0.2895, 0.8889, 0.2632, 0.8889, 0.2632, 0.8333, 0.2895, 0.7778, 0.2895, 0.8333, 0.2632, 0.8333, 0.2632, 0.7778, 0.2895, 0.7222, 0.2895, 0.7778, 0.2632, 0.7778, 0.2632, 0.7222, 0.2895, 0.6667, 0.2895, 0.7222, 0.2632, 0.7222, 0.2632, 0.6667, 0.2895, 0.6111, 0.2895, 0.6667, 0.2632, 0.6667, 0.2632, 0.6111, 0.2895, 0.5556, 0.2895, 0.6111, 0.2632, 0.6111, 0.2632, 0.5556, 0.2895, 0.9444, 0.2763, 1.0, 0.2632, 0.9444, 0.2895, 0.5, 0.2895, 0.5556, 0.2632, 0.5556, 0.2632, 0.5, 0.2895, 0.8889, 0.2895, 0.9444, 0.2632, 0.9444, 0.2632, 0.8889, 0.2632, 0.4444, 0.2632, 0.5, 0.2368, 0.5, 0.2368, 0.4444, 0.2632, 0.8333, 0.2632, 0.8889, 0.2368, 0.8889, 0.2368, 0.8333, 0.2632, 0.7778, 0.2632, 0.8333, 0.2368, 0.8333, 0.2368, 0.7778, 0.2632, 0.7222, 0.2632, 0.7778, 0.2368, 0.7778, 0.2368, 0.7222, 0.2632, 0.6667, 0.2632, 0.7222, 0.2368, 0.7222, 0.2368, 0.6667, 0.2632, 0.6111, 0.2632, 0.6667, 0.2368, 0.6667, 0.2368, 0.6111, 0.2632, 0.5556, 0.2632, 0.6111, 0.2368, 0.6111, 0.2368, 0.5556, 0.2632, 0.9444, 0.25, 1.0, 0.2368, 0.9444, 0.2632, 0.5, 0.2632, 0.5556, 0.2368, 0.5556, 0.2368, 0.5, 0.2632, 0.8889, 0.2632, 0.9444, 0.2368, 0.9444, 0.2368, 0.8889, 0.2368, 0.4444, 0.2368, 0.5, 0.2105, 0.5, 0.2105, 0.4444, 0.2368, 0.8333, 0.2368, 0.8889, 0.2105, 0.8889, 0.2105, 0.8333, 0.2368, 0.7778, 0.2368, 0.8333, 0.2105, 0.8333, 0.2105, 0.7778, 0.2368, 0.7222, 0.2368, 0.7778, 0.2105, 0.7778, 0.2105, 0.7222, 0.2368, 0.6667, 0.2368, 0.7222, 0.2105, 0.7222, 0.2105, 0.6667, 0.2368, 0.6111, 0.2368, 0.6667, 0.2105, 0.6667, 0.2105, 0.6111, 0.2368, 0.5556, 0.2368, 0.6111, 0.2105, 0.6111, 0.2105, 0.5556, 0.2368, 0.9444, 0.2237, 1.0, 0.2105, 0.9444, 0.2368, 0.5, 0.2368, 0.5556, 0.2105, 0.5556, 0.2105, 0.5, 0.2368, 0.8889, 0.2368, 0.9444, 0.2105, 0.9444, 0.2105, 0.8889, 0.2105, 0.4444, 0.2105, 0.5, 0.1842, 0.5, 0.1842, 0.4444, 0.2105, 0.8333, 0.2105, 0.8889, 0.1842, 0.8889, 0.1842, 0.8333, 0.2105, 0.7778, 0.2105, 0.8333, 0.1842, 0.8333, 0.1842, 0.7778, 0.2105, 0.7222, 0.2105, 0.7778, 0.1842, 0.7778, 0.1842, 0.7222, 0.2105, 0.6667, 0.2105, 0.7222, 0.1842, 0.7222, 0.1842, 0.6667, 0.2105, 0.6111, 0.2105, 0.6667, 0.1842, 0.6667, 0.1842, 0.6111, 0.2105, 0.5556, 0.2105, 0.6111, 0.1842, 0.6111, 0.1842, 0.5556, 0.2105, 0.9444, 0.1974, 1.0, 0.1842, 0.9444, 0.2105, 0.5, 0.2105, 0.5556, 0.1842, 0.5556, 0.1842, 0.5, 0.2105, 0.8889, 0.2105, 0.9444, 0.1842, 0.9444, 0.1842, 0.8889, 0.1842, 0.4444, 0.1842, 0.5, 0.1579, 0.5, 0.1579, 0.4444, 0.1842, 0.8333, 0.1842, 0.8889, 0.1579, 0.8889, 0.1579, 0.8333, 0.1842, 0.7778, 0.1842, 0.8333, 0.1579, 0.8333, 0.1579, 0.7778, 0.1842, 0.7222, 0.1842, 0.7778, 0.1579, 0.7778, 0.1579, 0.7222, 0.1842, 0.6667, 0.1842, 0.7222, 0.1579, 0.7222, 0.1579, 0.6667, 0.1842, 0.6111, 0.1842, 0.6667, 0.1579, 0.6667, 0.1579, 0.6111, 0.1842, 0.5556, 0.1842, 0.6111, 0.1579, 0.6111, 0.1579, 0.5556, 0.1842, 0.9444, 0.1711, 1.0, 0.1579, 0.9444, 0.1842, 0.5, 0.1842, 0.5556, 0.1579, 0.5556, 0.1579, 0.5, 0.1842, 0.8889, 0.1842, 0.9444, 0.1579, 0.9444, 0.1579, 0.8889, 0.1579, 0.4444, 0.1579, 0.5, 0.1316, 0.5, 0.1316, 0.4444, 0.1579, 0.8333, 0.1579, 0.8889, 0.1316, 0.8889, 0.1316, 0.8333, 0.1579, 0.7778, 0.1579, 0.8333, 0.1316, 0.8333, 0.1316, 0.7778, 0.1579, 0.7222, 0.1579, 0.7778, 0.1316, 0.7778, 0.1316, 0.7222, 0.1579, 0.6667, 0.1579, 0.7222, 0.1316, 0.7222, 0.1316, 0.6667, 0.1579, 0.6111, 0.1579, 0.6667, 0.1316, 0.6667, 0.1316, 0.6111, 0.1579, 0.5556, 0.1579, 0.6111, 0.1316, 0.6111, 0.1316, 0.5556, 0.1579, 0.9444, 0.1447, 1.0, 0.1316, 0.9444, 0.1579, 0.5, 0.1579, 0.5556, 0.1316, 0.5556, 0.1316, 0.5, 0.1579, 0.8889, 0.1579, 0.9444, 0.1316, 0.9444, 0.1316, 0.8889, 0.1316, 0.4444, 0.1316, 0.5, 0.1053, 0.5, 0.1053, 0.4444, 0.1316, 0.8333, 0.1316, 0.8889, 0.1053, 0.8889, 0.1053, 0.8333, 0.1316, 0.7778, 0.1316, 0.8333, 0.1053, 0.8333, 0.1053, 0.7778, 0.1316, 0.7222, 0.1316, 0.7778, 0.1053, 0.7778, 0.1053, 0.7222, 0.1316, 0.6667, 0.1316, 0.7222, 0.1053, 0.7222, 0.1053, 0.6667, 0.1316, 0.6111, 0.1316, 0.6667, 0.1053, 0.6667, 0.1053, 0.6111, 0.1316, 0.5556, 0.1316, 0.6111, 0.1053, 0.6111, 0.1053, 0.5556, 0.1316, 0.9444, 0.1184, 1.0, 0.1053, 0.9444, 0.1316, 0.5, 0.1316, 0.5556, 0.1053, 0.5556, 0.1053, 0.5, 0.1316, 0.8889, 0.1316, 0.9444, 0.1053, 0.9444, 0.1053, 0.8889, 0.1053, 0.4444, 0.1053, 0.5, 0.07895, 0.5, 0.07895, 0.4444, 0.1053, 0.8333, 0.1053, 0.8889, 0.07895, 0.8889, 0.07895, 0.8333, 0.1053, 0.7778, 0.1053, 0.8333, 0.07895, 0.8333, 0.07895, 0.7778, 0.1053, 0.7222, 0.1053, 0.7778, 0.07895, 0.7778, 0.07895, 0.7222, 0.1053, 0.6667, 0.1053, 0.7222, 0.07895, 0.7222, 0.07895, 0.6667, 0.1053, 0.6111, 0.1053, 0.6667, 0.07895, 0.6667, 0.07895, 0.6111, 0.1053, 0.5556, 0.1053, 0.6111, 0.07895, 0.6111, 0.07895, 0.5556, 0.1053, 0.9444, 0.09211, 1.0, 0.07895, 0.9444, 0.1053, 0.5, 0.1053, 0.5556, 0.07895, 0.5556, 0.07895, 0.5, 0.1053, 0.8889, 0.1053, 0.9444, 0.07895, 0.9444, 0.07895, 0.8889, 0.07895, 0.4444, 0.07895, 0.5, 0.05263, 0.5, 0.05263, 0.4444, 0.07895, 0.8333, 0.07895, 0.8889, 0.05263, 0.8889, 0.05263, 0.8333, 0.07895, 0.7778, 0.07895, 0.8333, 0.05263, 0.8333, 0.05263, 0.7778, 0.07895, 0.7222, 0.07895, 0.7778, 0.05263, 0.7778, 0.05263, 0.7222, 0.07895, 0.6667, 0.07895, 0.7222, 0.05263, 0.7222, 0.05263, 0.6667, 0.07895, 0.6111, 0.07895, 0.6667, 0.05263, 0.6667, 0.05263, 0.6111, 0.07895, 0.5556, 0.07895, 0.6111, 0.05263, 0.6111, 0.05263, 0.5556, 0.07895, 0.9444, 0.06579, 1.0, 0.05263, 0.9444, 0.07895, 0.5, 0.07895, 0.5556, 0.05263, 0.5556, 0.05263, 0.5, 0.07895, 0.8889, 0.07895, 0.9444, 0.05263, 0.9444, 0.05263, 0.8889, 0.05263, 0.4444, 0.05263, 0.5, 0.02632, 0.5, 0.02632, 0.4444, 0.05263, 0.8333, 0.05263, 0.8889, 0.02632, 0.8889, 0.02632, 0.8333, 0.05263, 0.7778, 0.05263, 0.8333, 0.02632, 0.8333, 0.02632, 0.7778, 0.05263, 0.7222, 0.05263, 0.7778, 0.02632, 0.7778, 0.02632, 0.7222, 0.05263, 0.6667, 0.05263, 0.7222, 0.02632, 0.7222, 0.02632, 0.6667, 0.05263, 0.6111, 0.05263, 0.6667, 0.02632, 0.6667, 0.02632, 0.6111, 0.05263, 0.5556, 0.05263, 0.6111, 0.02632, 0.6111, 0.02632, 0.5556, 0.05263, 0.9444, 0.03947, 1.0, 0.02632, 0.9444, 0.05263, 0.5, 0.05263, 0.5556, 0.02632, 0.5556, 0.02632, 0.5, 0.05263, 0.8889, 0.05263, 0.9444, 0.02632, 0.9444, 0.02632, 0.8889, 0.02632, 0.4444, 0.02632, 0.5, 2.98e-08, 0.5, 2.98e-08, 0.4444, 0.02632, 0.8333, 0.02632, 0.8889, 2.98e-08, 0.8889, 2.98e-08, 0.8333, 0.02632, 0.7778, 0.02632, 0.8333, 2.98e-08, 0.8333, 2.98e-08, 0.7778, 0.02632, 0.7222, 0.02632, 0.7778, 2.98e-08, 0.7778, 2.98e-08, 0.7222, 0.02632, 0.6667, 0.02632, 0.7222, 2.98e-08, 0.7222, 2.98e-08, 0.6667, 0.02632, 0.6111, 0.02632, 0.6667, 2.98e-08, 0.6667, 0.0, 0.6111, 0.02632, 0.5556, 0.02632, 0.6111, 0.0, 0.6111, 2.98e-08, 0.5556, 0.02632, 0.9444, 0.01316, 1.0, 1.192e-07, 0.9444, 0.02632, 0.5, 0.02632, 0.5556, 2.98e-08, 0.5556, 2.98e-08, 0.5, 0.02632, 0.8889, 0.02632, 0.9444, 1.192e-07, 0.9444, 2.98e-08, 0.8889, 1.0, 0.4444, 1.0, 0.5, 0.9737, 0.5, 0.9737, 0.4444, 1.0, 0.8333, 1.0, 0.8889, 0.9737, 0.8889, 0.9737, 0.8333, 1.0, 0.7778, 1.0, 0.8333, 0.9737, 0.8333, 0.9737, 0.7778, 1.0, 0.7222, 1.0, 0.7778, 0.9737, 0.7778, 0.9737, 0.7222, 1.0, 0.6667, 1.0, 0.7222, 0.9737, 0.7222, 0.9737, 0.6667, 1.0, 0.6111, 1.0, 0.6667, 0.9737, 0.6667, 0.9737, 0.6111, 1.0, 0.5556, 1.0, 0.6111, 0.9737, 0.6111, 0.9737, 0.5556, 1.0, 0.9444, 0.9868, 1.0, 0.9737, 0.9444, 1.0, 0.5, 1.0, 0.5556, 0.9737, 0.5556, 0.9737, 0.5, 1.0, 0.8889, 1.0, 0.9444, 0.9737, 0.9444, 0.9737, 0.8889, 0.9737, 0.4444, 0.9737, 0.5, 0.9474, 0.5, 0.9474, 0.4444, 0.9737, 0.8333, 0.9737, 0.8889, 0.9474, 0.8889, 0.9474, 0.8333, 0.9737, 0.7778, 0.9737, 0.8333, 0.9474, 0.8333, 0.9474, 0.7778, 0.9737, 0.7222, 0.9737, 0.7778, 0.9474, 0.7778, 0.9474, 0.7222, 0.9737, 0.6667, 0.9737, 0.7222, 0.9474, 0.7222, 0.9474, 0.6667, 0.9737, 0.6111, 0.9737, 0.6667, 0.9474, 0.6667, 0.9474, 0.6111, 0.9737, 0.5556, 0.9737, 0.6111, 0.9474, 0.6111, 0.9474, 0.5556, 0.9737, 0.9444, 0.9605, 1.0, 0.9474, 0.9444, 0.9737, 0.5, 0.9737, 0.5556, 0.9474, 0.5556, 0.9474, 0.5, 0.9737, 0.8889, 0.9737, 0.9444, 0.9474, 0.9444, 0.9474, 0.8889, 0.9474, 0.4444, 0.9474, 0.5, 0.9211, 0.5, 0.9211, 0.4444, 0.9474, 0.8333, 0.9474, 0.8889, 0.9211, 0.8889, 0.9211, 0.8333, 0.9474, 0.7778, 0.9474, 0.8333, 0.9211, 0.8333, 0.9211, 0.7778, 0.9474, 0.7222, 0.9474, 0.7778, 0.9211, 0.7778, 0.9211, 0.7222, 0.9474, 0.6667, 0.9474, 0.7222, 0.9211, 0.7222, 0.9211, 0.6667, 0.9474, 0.6111, 0.9474, 0.6667, 0.9211, 0.6667, 0.9211, 0.6111, 0.9474, 0.5556, 0.9474, 0.6111, 0.9211, 0.6111, 0.9211, 0.5556, 0.9474, 0.9444, 0.9342, 1.0, 0.9211, 0.9444, 0.9474, 0.5, 0.9474, 0.5556, 0.9211, 0.5556, 0.9211, 0.5, 0.9474, 0.8889, 0.9474, 0.9444, 0.9211, 0.9444, 0.9211, 0.8889, 0.9211, 0.4444, 0.9211, 0.5, 0.8947, 0.5, 0.8947, 0.4444, 0.9211, 0.8333, 0.9211, 0.8889, 0.8947, 0.8889, 0.8947, 0.8333, 0.9211, 0.7778, 0.9211, 0.8333, 0.8947, 0.8333, 0.8947, 0.7778, 0.9211, 0.7222, 0.9211, 0.7778, 0.8947, 0.7778, 0.8947, 0.7222, 0.9211, 0.6667, 0.9211, 0.7222, 0.8947, 0.7222, 0.8947, 0.6667, 0.9211, 0.6111, 0.9211, 0.6667, 0.8947, 0.6667, 0.8947, 0.6111, 0.9211, 0.5556, 0.9211, 0.6111, 0.8947, 0.6111, 0.8947, 0.5556, 0.9211, 0.9444, 0.9079, 1.0, 0.8947, 0.9444, 0.9211, 0.5, 0.9211, 0.5556, 0.8947, 0.5556, 0.8947, 0.5, 0.9211, 0.8889, 0.9211, 0.9444, 0.8947, 0.9444, 0.8947, 0.8889, 0.8947, 0.4444, 0.8947, 0.5, 0.8684, 0.5, 0.8684, 0.4444, 0.8947, 0.8333, 0.8947, 0.8889, 0.8684, 0.8889, 0.8684, 0.8333, 0.8947, 0.7778, 0.8947, 0.8333, 0.8684, 0.8333, 0.8684, 0.7778, 0.8947, 0.7222, 0.8947, 0.7778, 0.8684, 0.7778, 0.8684, 0.7222, 0.8947, 0.6667, 0.8947, 0.7222, 0.8684, 0.7222, 0.8684, 0.6667, 0.8947, 0.6111, 0.8947, 0.6667, 0.8684, 0.6667, 0.8684, 0.6111, 0.8947, 0.5556, 0.8947, 0.6111, 0.8684, 0.6111, 0.8684, 0.5556, 0.8947, 0.9444, 0.8816, 1.0, 0.8684, 0.9444, 0.8947, 0.5, 0.8947, 0.5556, 0.8684, 0.5556, 0.8684, 0.5, 0.8947, 0.8889, 0.8947, 0.9444, 0.8684, 0.9444, 0.8684, 0.8889, 0.8684, 0.4444, 0.8684, 0.5, 0.8421, 0.5, 0.8421, 0.4444, 0.8684, 0.8333, 0.8684, 0.8889, 0.8421, 0.8889, 0.8421, 0.8333, 0.8684, 0.7778, 0.8684, 0.8333, 0.8421, 0.8333, 0.8421, 0.7778, 0.8684, 0.7222, 0.8684, 0.7778, 0.8421, 0.7778, 0.8421, 0.7222, 0.8684, 0.6667, 0.8684, 0.7222, 0.8421, 0.7222, 0.8421, 0.6667, 0.8684, 0.6111, 0.8684, 0.6667, 0.8421, 0.6667, 0.8421, 0.6111, 0.8684, 0.5556, 0.8684, 0.6111, 0.8421, 0.6111, 0.8421, 0.5556, 0.8684, 0.9444, 0.8553, 1.0, 0.8421, 0.9444, 0.8684, 0.5, 0.8684, 0.5556, 0.8421, 0.5556, 0.8421, 0.5, 0.8684, 0.8889, 0.8684, 0.9444, 0.8421, 0.9444, 0.8421, 0.8889, 0.8421, 0.4444, 0.8421, 0.5, 0.8158, 0.5, 0.8158, 0.4444, 0.8421, 0.8333, 0.8421, 0.8889, 0.8158, 0.8889, 0.8158, 0.8333, 0.8421, 0.7778, 0.8421, 0.8333, 0.8158, 0.8333, 0.8158, 0.7778, 0.8421, 0.7222, 0.8421, 0.7778, 0.8158, 0.7778, 0.8158, 0.7222, 0.8421, 0.6667, 0.8421, 0.7222, 0.8158, 0.7222, 0.8158, 0.6667, 0.8421, 0.6111, 0.8421, 0.6667, 0.8158, 0.6667, 0.8158, 0.6111, 0.8421, 0.5556, 0.8421, 0.6111, 0.8158, 0.6111, 0.8158, 0.5556, 0.8421, 0.9444, 0.8289, 1.0, 0.8158, 0.9444, 0.8421, 0.5, 0.8421, 0.5556, 0.8158, 0.5556, 0.8158, 0.5, 0.8421, 0.8889, 0.8421, 0.9444, 0.8158, 0.9444, 0.8158, 0.8889, 0.8158, 0.4444, 0.8158, 0.5, 0.7895, 0.5, 0.7895, 0.4444, 0.8158, 0.8333, 0.8158, 0.8889, 0.7895, 0.8889, 0.7895, 0.8333, 0.8158, 0.7778, 0.8158, 0.8333, 0.7895, 0.8333, 0.7895, 0.7778, 0.8158, 0.7222, 0.8158, 0.7778, 0.7895, 0.7778, 0.7895, 0.7222, 0.8158, 0.6667, 0.8158, 0.7222, 0.7895, 0.7222, 0.7895, 0.6667, 0.8158, 0.6111, 0.8158, 0.6667, 0.7895, 0.6667, 0.7895, 0.6111, 0.8158, 0.5556, 0.8158, 0.6111, 0.7895, 0.6111, 0.7895, 0.5556, 0.8158, 0.9444, 0.8026, 1.0, 0.7895, 0.9444, 0.8158, 0.5, 0.8158, 0.5556, 0.7895, 0.5556, 0.7895, 0.5, 0.8158, 0.8889, 0.8158, 0.9444, 0.7895, 0.9444, 0.7895, 0.8889, 0.7895, 0.4444, 0.7895, 0.5, 0.7632, 0.5, 0.7632, 0.4444, 0.7895, 0.8333, 0.7895, 0.8889, 0.7632, 0.8889, 0.7632, 0.8333, 0.7895, 0.7778, 0.7895, 0.8333, 0.7632, 0.8333, 0.7632, 0.7778, 0.7895, 0.7222, 0.7895, 0.7778, 0.7632, 0.7778, 0.7632, 0.7222, 0.7895, 0.6667, 0.7895, 0.7222, 0.7632, 0.7222, 0.7632, 0.6667, 0.7895, 0.6111, 0.7895, 0.6667, 0.7632, 0.6667, 0.7632, 0.6111, 0.7895, 0.5556, 0.7895, 0.6111, 0.7632, 0.6111, 0.7632, 0.5556, 0.7895, 0.9444, 0.7763, 1.0, 0.7632, 0.9444, 0.7895, 0.5, 0.7895, 0.5556, 0.7632, 0.5556, 0.7632, 0.5, 0.7895, 0.8889, 0.7895, 0.9444, 0.7632, 0.9444, 0.7632, 0.8889, 0.7632, 0.4444, 0.7632, 0.5, 0.7368, 0.5, 0.7368, 0.4444, 0.7632, 0.8333, 0.7632, 0.8889, 0.7368, 0.8889, 0.7368, 0.8333, 0.7632, 0.7778, 0.7632, 0.8333, 0.7368, 0.8333, 0.7368, 0.7778, 0.7632, 0.7222, 0.7632, 0.7778, 0.7368, 0.7778, 0.7368, 0.7222, 0.7632, 0.6667, 0.7632, 0.7222, 0.7368, 0.7222, 0.7368, 0.6667, 0.7632, 0.6111, 0.7632, 0.6667, 0.7368, 0.6667, 0.7368, 0.6111, 0.7632, 0.5556, 0.7632, 0.6111, 0.7368, 0.6111, 0.7368, 0.5556, 0.7632, 0.9444, 0.75, 1.0, 0.7368, 0.9444, 0.7632, 0.5, 0.7632, 0.5556, 0.7368, 0.5556, 0.7368, 0.5, 0.7632, 0.8889, 0.7632, 0.9444, 0.7368, 0.9444, 0.7368, 0.8889])
me_sphere.materials.append(mat_starry_sky)
me_sphere.update()
me_308_3080700_moon_texture_png_transparent_png = bpy.data.meshes.new('308-3080700_moon-texture-png-transparent-png')
me_308_3080700_moon_texture_png_transparent_png.from_pydata([(-0.4762, -0.5, 0.0), (0.4762, -0.5, 0.0), (-0.4762, 0.5, 0.0), (0.4762, 0.5, 0.0)], [], [(0, 1, 3, 2)])
_uv = me_308_3080700_moon_texture_png_transparent_png.uv_layers.new(name='UVMap')
_uv.uv.foreach_set('vector', [0.0, 0.0, 1.0, 0.0, 1.0, 1.0, 0.0, 1.0])
me_308_3080700_moon_texture_png_transparent_png.materials.append(mat_308_3080700_moon_texture_png_transparent_png)
me_308_3080700_moon_texture_png_transparent_png.update()

# ---- objects
ob_skydome = bpy.data.objects.new('skydome', me_sphere)
ob_308_3080700_moon_texture_png_transparent_png = bpy.data.objects.new('308-3080700_moon-texture-png-transparent-png', me_308_3080700_moon_texture_png_transparent_png)
ob_sphere = bpy.data.objects.new('Sphere', None)
_N = mat_starry_sky.node_tree.nodes; _L = mat_starry_sky.node_tree.links
n0 = _N.new('NodeFrame'); n0.name = 'Frame'; n0.location = (-1946, 605)
n0.label = 'STARS'
n0.width = 1012
n1 = _N.new('NodeFrame'); n1.name = 'Frame.001'; n1.location = (-2175, 172)
n1.label = 'Atmospheric glow'
n1.width = 1243
n2 = _N.new('NodeFrame'); n2.name = 'Frame.002'; n2.location = (30, -30)
n2.width = 1183
n3 = _N.new('NodeFrame'); n3.name = 'Frame.005'; n3.location = (932, 936)
n3.label = 'Clouds'
n3.width = 517
n4 = _N.new('NodeFrame'); n4.name = 'Frame.003'; n4.location = (-837, 353)
n4.label = 'Moon Glow glow'
n4.width = 2753
n5 = _N.new('NodeFrame'); n5.name = 'Frame.004'; n5.location = (30, -30)
n5.width = 2468
n6 = _N.new('ShaderNodeTexNoise'); n6.name = 'Noise Texture'; n6.location = (530, -63)
n6.inputs[2].default_value = 990.8
n6.inputs[3].default_value = 5.8
n7 = _N.new('ShaderNodeTexCoord'); n7.name = 'Texture Coordinate'; n7.location = (30, -47)
n8 = _N.new('ShaderNodeMapping'); n8.name = 'Mapping'; n8.location = (240, -30)
n8.width = 240
n9 = _N.new('ShaderNodeValToRGB'); n9.name = 'ColorRamp'; n9.location = (742, -38)
while len(n9.color_ramp.elements) > 1: n9.color_ramp.elements.remove(n9.color_ramp.elements[-1])
n9.color_ramp.elements[0].position = 0.6364; n9.color_ramp.elements[0].color = (0.0, 0.0, 0.0, 1.0)
_e = n9.color_ramp.elements.new(0.6664); _e.color = (1.0, 1.0, 1.0, 1.0)
n10 = _N.new('ShaderNodeRGBCurve'); n10.name = 'RGB Curves'; n10.location = (913, -30)
n10.label = 'Glow softness'
_c = n10.mapping.curves[3]
while len(_c.points) > 2: _c.points.remove(_c.points[-1])
_c.points[0].location = (0.0, 0.0); _c.points[0].handle_type = 'AUTO'
_c.points[1].location = (0.49545, 0.4875); _c.points[1].handle_type = 'AUTO'
_p = _c.points.new(1.0, 1.0); _p.handle_type = 'AUTO'
n10.mapping.update()
n11 = _N.new('ShaderNodeTexCoord'); n11.name = 'Texture Coordinate.001'; n11.location = (30, -52)
n12 = _N.new('ShaderNodeMapping'); n12.name = 'Mapping.001'; n12.location = (240, -35)
n12.width = 240
n12.inputs[1].default_value = (0.8, 0.0, 0.0)
n12.inputs[2].default_value = (0.2461, -1.571, -0.01745)
n13 = _N.new('ShaderNodeTexGradient'); n13.name = 'Gradient Texture'; n13.location = (530, -113)
n13.gradient_type = 'QUADRATIC'
n14 = _N.new('ShaderNodeMix'); n14.name = 'Mix'; n14.location = (730, -109)
n14.data_type = 'RGBA'
n14.blend_type = 'COLOR'
n14.clamp_result = True
n14.inputs[0].default_value = 0.3667
n14.inputs[7].default_value = (0.05003, 0.01359, 0.1385, 1.0)
n15 = _N.new('ShaderNodeMix'); n15.name = 'Mix.001'; n15.location = (-785, 444)
n15.data_type = 'RGBA'
n15.inputs[0].default_value = 0.4667
n16 = _N.new('ShaderNodeMix'); n16.name = 'Mix.003'; n16.location = (510, 613)
n16.data_type = 'RGBA'
n16.inputs[0].default_value = 0.0
n17 = _N.new('ShaderNodeOutputMaterial'); n17.name = 'Material Output'; n17.location = (2606, 770)
n18 = _N.new('NodeReroute'); n18.name = 'Reroute.001'; n18.location = (2039, 641)
n18.width = 16
n19 = _N.new('ShaderNodeBsdfPrincipled'); n19.name = 'Principled BSDF'; n19.location = (2316, 770)
n19.distribution = 'GGX'
n19.subsurface_method = 'RANDOM_WALK_SKIN'
n19.inputs[3].default_value = 1.45
n19.inputs[28].default_value = 1.0
n20 = _N.new('ShaderNodeMix'); n20.name = 'Mix.005'; n20.location = (719, 612)
n20.data_type = 'RGBA'
n20.inputs[0].default_value = 0.425
n21 = _N.new('ShaderNodeValToRGB'); n21.name = 'ColorRamp.001'; n21.location = (247, -30)
while len(n21.color_ramp.elements) > 1: n21.color_ramp.elements.remove(n21.color_ramp.elements[-1])
n21.color_ramp.elements[0].position = 0.4682; n21.color_ramp.elements[0].color = (0.0, 0.0, 0.0, 1.0)
_e = n21.color_ramp.elements.new(0.5909); _e.color = (0.5915, 0.7277, 1.0, 1.0)
n22 = _N.new('ShaderNodeTexNoise'); n22.name = 'Noise Texture.001'; n22.location = (30, -35)
n22.inputs[2].default_value = 4.0
n22.inputs[3].default_value = 12.0
n22.inputs[8].default_value = 0.2
n23 = _N.new('ShaderNodeTexCoord'); n23.name = 'Texture Coordinate.003'; n23.location = (435, 989)
n23.object = ob_sphere
n24 = _N.new('ShaderNodeMapping'); n24.name = 'Mapping.003'; n24.location = (645, 1006)
n24.width = 240
n24.inputs[2].default_value = (0.0, 0.0, 0.171)
n24.inputs[3].default_value = (1.0, 1.9, 1.0)
n25 = _N.new('ShaderNodeMix'); n25.name = 'Mix.002'; n25.location = (718, -137)
n25.data_type = 'RGBA'
n25.blend_type = 'COLOR'
n25.clamp_result = True
n25.inputs[0].default_value = 1.0
n25.inputs[7].default_value = (0.1997, 0.204, 0.1954, 1.0)
n26 = _N.new('ShaderNodeRGBCurve'); n26.name = 'RGB Curves.001'; n26.location = (918, -57)
n26.label = 'Glow softness'
_c = n26.mapping.curves[3]
while len(_c.points) > 2: _c.points.remove(_c.points[-1])
_c.points[0].location = (0.0, 0.0); _c.points[0].handle_type = 'AUTO'
_c.points[1].location = (0.38182, 0.75625); _c.points[1].handle_type = 'AUTO'
_p = _c.points.new(1.0, 1.0); _p.handle_type = 'AUTO'
n26.mapping.update()
n26.inputs[0].default_value = 0.7955
n27 = _N.new('ShaderNodeRGBCurve'); n27.name = 'RGB Curves.002'; n27.location = (1228, -61)
n27.label = 'Glow softness'
_c = n27.mapping.curves[3]
while len(_c.points) > 2: _c.points.remove(_c.points[-1])
_c.points[0].location = (0.0, 0.0); _c.points[0].handle_type = 'AUTO'
_c.points[1].location = (0.23182, 0.2125); _c.points[1].handle_type = 'AUTO'
_p = _c.points.new(1.0, 1.0); _p.handle_type = 'AUTO'
n27.mapping.update()
n28 = _N.new('ShaderNodeMix'); n28.name = 'Mix.004'; n28.location = (993, -446)
n28.data_type = 'RGBA'
n28.blend_type = 'COLOR'
n28.clamp_result = True
n28.inputs[0].default_value = 0.8833
n28.inputs[7].default_value = (0.1997, 0.204, 0.1954, 1.0)
n29 = _N.new('ShaderNodeTexCoord'); n29.name = 'Texture Coordinate.002'; n29.location = (30, -246)
n29.object = ob_308_3080700_moon_texture_png_transparent_png
n30 = _N.new('ShaderNodeMapping'); n30.name = 'Mapping.002'; n30.location = (240, -229)
n30.width = 240
n30.vector_type = 'TEXTURE'
n30.inputs[1].default_value = (0.61, 4.59, 0.3)
n30.inputs[2].default_value = (0.0, -1.571, -0.0001745)
n30.inputs[3].default_value = (-0.13, -6.29, -0.13)
n31 = _N.new('ShaderNodeTexGradient'); n31.name = 'Gradient Texture.001'; n31.location = (530, -307)
n31.gradient_type = 'QUADRATIC_SPHERE'
n32 = _N.new('ShaderNodeTexCoord'); n32.name = 'Texture Coordinate.004'; n32.location = (1798, -47)
n32.object = ob_308_3080700_moon_texture_png_transparent_png
n33 = _N.new('ShaderNodeTexGradient'); n33.name = 'Gradient Texture.002'; n33.location = (2298, -107)
n33.gradient_type = 'QUADRATIC_SPHERE'
n34 = _N.new('ShaderNodeMapping'); n34.name = 'Mapping.004'; n34.location = (2008, -30)
n34.width = 240
n34.vector_type = 'TEXTURE'
n34.inputs[1].default_value = (0.81, 3.99, 0.3)
n34.inputs[2].default_value = (0.0, -1.571, -0.06493)
n34.inputs[3].default_value = (-0.1, -6.97, -0.13)
n35 = _N.new('ShaderNodeMix'); n35.name = 'Mix.006'; n35.location = (1499, 725)
n35.data_type = 'RGBA'
n36 = _N.new('ShaderNodeValToRGB'); n36.name = 'ColorRamp.002'; n36.location = (2483, -52)
while len(n36.color_ramp.elements) > 1: n36.color_ramp.elements.remove(n36.color_ramp.elements[-1])
n36.color_ramp.elements[0].position = 0.6818; n36.color_ramp.elements[0].color = (0.0, 0.0, 0.0, 1.0)
_e = n36.color_ramp.elements.new(1.0); _e.color = (0.3448, 0.4178, 0.5952, 1.0)
n2.parent = n1
n5.parent = n4
n6.parent = n0
n7.parent = n0
n8.parent = n0
n9.parent = n0
n10.parent = n2
n11.parent = n2
n12.parent = n2
n13.parent = n2
n14.parent = n2
n21.parent = n3
n22.parent = n3
n25.parent = n5
n26.parent = n5
n27.parent = n5
n28.parent = n5
n29.parent = n5
n30.parent = n5
n31.parent = n5
n32.parent = n5
n33.parent = n5
n34.parent = n5
n36.parent = n4
_L.new(n19.outputs[0], n17.inputs[0])
_L.new(n8.outputs[0], n6.inputs[0])
_L.new(n7.outputs[0], n8.inputs[0])
_L.new(n6.outputs[1], n9.inputs[0])
_L.new(n12.outputs[0], n13.inputs[0])
_L.new(n11.outputs[0], n12.inputs[0])
_L.new(n13.outputs[0], n14.inputs[6])
_L.new(n9.outputs[0], n15.inputs[6])
_L.new(n10.outputs[0], n15.inputs[7])
_L.new(n14.outputs[2], n10.inputs[1])
_L.new(n30.outputs[0], n31.inputs[0])
_L.new(n29.outputs[0], n30.inputs[0])
_L.new(n31.outputs[0], n25.inputs[6])
_L.new(n25.outputs[2], n26.inputs[1])
_L.new(n15.outputs[2], n16.inputs[6])
_L.new(n18.outputs[0], n19.inputs[0])
_L.new(n26.outputs[0], n16.inputs[7])
_L.new(n31.outputs[1], n28.inputs[6])
_L.new(n16.outputs[2], n20.inputs[6])
_L.new(n27.outputs[0], n20.inputs[7])
_L.new(n28.outputs[2], n27.inputs[1])
_L.new(n18.outputs[0], n19.inputs[27])
_L.new(n22.outputs[1], n21.inputs[0])
_L.new(n20.outputs[2], n35.inputs[6])
_L.new(n21.outputs[0], n35.inputs[0])
_L.new(n24.outputs[0], n22.inputs[0])
_L.new(n23.outputs[3], n24.inputs[0])
_L.new(n34.outputs[0], n33.inputs[0])
_L.new(n32.outputs[0], n34.inputs[0])
_L.new(n33.outputs[0], n36.inputs[0])
_L.new(n36.outputs[0], n35.inputs[7])
_L.new(n35.outputs[2], n18.inputs[0])
n17.is_active_output = True

# ---- transforms, parenting, visibility, modifiers, constraints
ob_skydome.location = (-3.376, 41.05, -995.4)
ob_skydome.display.show_shadows = False
_m = ob_skydome.modifiers.new('Subdivision', 'SUBSURF')
_m.levels = 2
ob_308_3080700_moon_texture_png_transparent_png.parent = ob_skydome
ob_308_3080700_moon_texture_png_transparent_png.matrix_parent_inverse = Matrix(((1.0, -0.0, 0.0, 3.376), (-0.0, 1.0, -0.0, -41.05), (0.0, 0.0, 1.0, -8.707), (-0.0, 0.0, -0.0, 1.0)))
ob_308_3080700_moon_texture_png_transparent_png.location = (221.0, 977.4, 193.9)
ob_308_3080700_moon_texture_png_transparent_png.rotation_euler = (0.1681, 1.372, 1.515)
ob_308_3080700_moon_texture_png_transparent_png.scale = (60.47, 60.04, 0.995)
_m = ob_308_3080700_moon_texture_png_transparent_png.modifiers.new('Shrinkwrap', 'SHRINKWRAP')
_m.target = ob_skydome
_m.offset = 1.5
ob_sphere.parent = ob_skydome
ob_sphere.matrix_parent_inverse = Matrix(((1.0, -0.0, 0.0, 3.376), (-0.0, 1.0, -0.0, -41.05), (0.0, 0.0, 1.0, -8.707), (-0.0, 0.0, -0.0, 1.0)))
ob_sphere.location = (0.0, 0.0, 0.0)
ob_sphere.scale = (1000.0, 1000.0, 1000.0)

# ---- collection membership
col_sky.objects.link(ob_skydome)
col_sky.objects.link(ob_308_3080700_moon_texture_png_transparent_png)
col_sky.objects.link(ob_sphere)

# ---- scene / render settings (as saved in the file)
scene.frame_start = 1; scene.frame_end = 1; scene.frame_set(1)
scene.render.engine = 'CYCLES'
scene.render.image_settings.color_mode = 'RGB'
scene.render.image_settings.color_depth = '16'
scene.cycles.sampling_pattern = 'TABULATED_SOBOL'
scene.cycles.use_light_tree = False
scene.view_settings.view_transform = 'Filmic'
bpy.context.view_layer.update()

# ---- added for rendering (the .blend has no active camera and no usable light): camera, sun
cam_auto = bpy.data.cameras.new('AutoCamera')
cam_auto.lens = 50.0
cam_auto.sensor_width = 36.0
cam_auto.clip_end = 49651.5
ob_auto_camera = bpy.data.objects.new('AutoCamera', cam_auto)
scene.collection.objects.link(ob_auto_camera)
ob_auto_camera.location = (2825.78, -3353.94, 1681.14)
ob_auto_camera.rotation_euler = (1.09748, -7.21219e-08, 0.694738)
scene.camera = ob_auto_camera
light_auto_sun = bpy.data.lights.new('AutoSun', 'SUN')
light_auto_sun.energy = 3.0
light_auto_sun.angle = 0.0523599
ob_auto_sun = bpy.data.objects.new('AutoSun', light_auto_sun)
scene.collection.objects.link(ob_auto_sun)
ob_auto_sun.rotation_euler = (0.872665, 0.174533, 0.523599)
bpy.context.view_layer.update()
